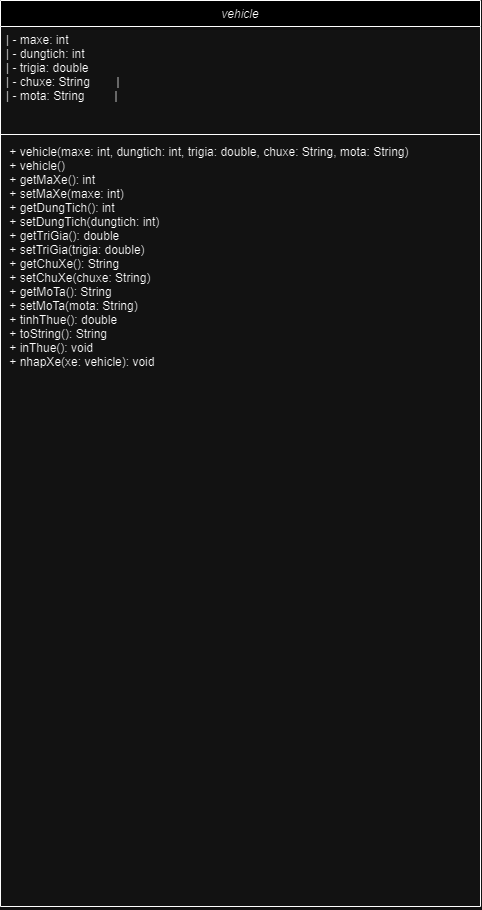

The diagram above was exported from draw.io. Its source (the exported page's mxGraphModel, read from the mxfile embedded in the PNG):
<mxGraphModel dx="611" dy="471" grid="1" gridSize="10" guides="1" tooltips="1" connect="1" arrows="1" fold="1" page="1" pageScale="1" pageWidth="827" pageHeight="1169" math="0" shadow="0">
  <root>
    <mxCell id="WIyWlLk6GJQsqaUBKTNV-0" />
    <mxCell id="WIyWlLk6GJQsqaUBKTNV-1" parent="WIyWlLk6GJQsqaUBKTNV-0" />
    <mxCell id="zkfFHV4jXpPFQw0GAbJ--0" value="vehicle" style="swimlane;fontStyle=2;align=center;verticalAlign=top;childLayout=stackLayout;horizontal=1;startSize=26;horizontalStack=0;resizeParent=1;resizeLast=0;collapsible=1;marginBottom=0;rounded=0;shadow=0;strokeWidth=1;" parent="WIyWlLk6GJQsqaUBKTNV-1" vertex="1">
      <mxGeometry x="73" y="100" width="480" height="906" as="geometry">
        <mxRectangle x="230" y="140" width="160" height="26" as="alternateBounds" />
      </mxGeometry>
    </mxCell>
    <mxCell id="zkfFHV4jXpPFQw0GAbJ--1" value="| - maxe: int            &#10;| - dungtich: int        &#10;| - trigia: double       &#10;| - chuxe: String        |&#10;| - mota: String         |" style="text;align=left;verticalAlign=top;spacingLeft=4;spacingRight=4;overflow=hidden;rotatable=0;points=[[0,0.5],[1,0.5]];portConstraint=eastwest;" parent="zkfFHV4jXpPFQw0GAbJ--0" vertex="1">
      <mxGeometry y="26" width="480" height="104" as="geometry" />
    </mxCell>
    <mxCell id="zkfFHV4jXpPFQw0GAbJ--4" value="" style="line;html=1;strokeWidth=1;align=left;verticalAlign=middle;spacingTop=-1;spacingLeft=3;spacingRight=3;rotatable=0;labelPosition=right;points=[];portConstraint=eastwest;" parent="zkfFHV4jXpPFQw0GAbJ--0" vertex="1">
      <mxGeometry y="130" width="480" height="8" as="geometry" />
    </mxCell>
    <mxCell id="zkfFHV4jXpPFQw0GAbJ--5" value=" + vehicle(maxe: int, dungtich: int, trigia: double, chuxe: String, mota: String) &#10; + vehicle()             &#10; + getMaXe(): int        &#10; + setMaXe(maxe: int)    &#10; + getDungTich(): int    &#10; + setDungTich(dungtich: int) &#10; + getTriGia(): double   &#10; + setTriGia(trigia: double) &#10; + getChuXe(): String    &#10; + setChuXe(chuxe: String) &#10; + getMoTa(): String     &#10; + setMoTa(mota: String) &#10; + tinhThue(): double   &#10; + toString(): String    &#10; + inThue(): void       &#10; + nhapXe(xe: vehicle): void " style="text;align=left;verticalAlign=top;spacingLeft=4;spacingRight=4;overflow=hidden;rotatable=0;points=[[0,0.5],[1,0.5]];portConstraint=eastwest;" parent="zkfFHV4jXpPFQw0GAbJ--0" vertex="1">
      <mxGeometry y="138" width="480" height="768" as="geometry" />
    </mxCell>
  </root>
</mxGraphModel>